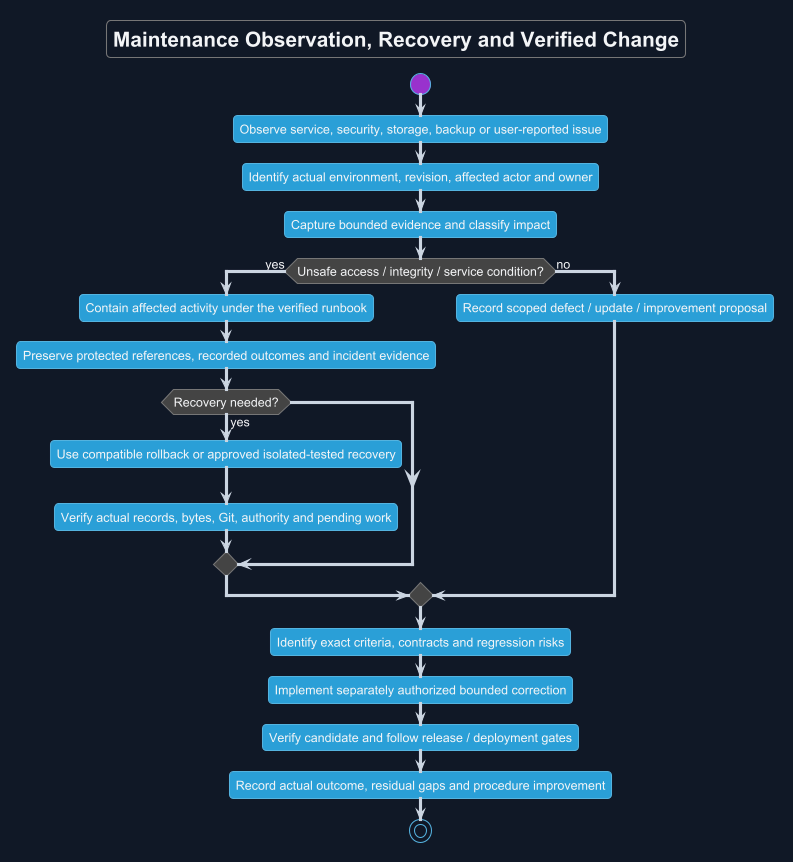

The diagram above was rendered by PlantUML. Its source (embedded in the PNG):
@startuml
!theme cyborg
skinparam backgroundColor #111827
skinparam defaultFontName Arial
skinparam defaultFontColor #F3F4F6
skinparam ArrowColor #CBD5E1
skinparam shadowing false
title Maintenance Observation, Recovery and Verified Change
start
:Observe service, security, storage, backup or user-reported issue;
:Identify actual environment, revision, affected actor and owner;
:Capture bounded evidence and classify impact;
if (Unsafe access / integrity / service condition?) then (yes)
 :Contain affected activity under the verified runbook;
 :Preserve protected references, recorded outcomes and incident evidence;
 if (Recovery needed?) then (yes)
  :Use compatible rollback or approved isolated-tested recovery;
  :Verify actual records, bytes, Git, authority and pending work;
 endif
else (no)
 :Record scoped defect / update / improvement proposal;
endif
:Identify exact criteria, contracts and regression risks;
:Implement separately authorized bounded correction;
:Verify candidate and follow release / deployment gates;
:Record actual outcome, residual gaps and procedure improvement;
stop
@enduml